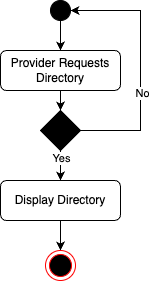

The diagram above was exported from draw.io. Its source (the exported page's mxGraphModel, read from the mxfile embedded in the PNG):
<mxGraphModel dx="1015" dy="811" grid="1" gridSize="10" guides="1" tooltips="1" connect="1" arrows="1" fold="1" page="1" pageScale="1" pageWidth="827" pageHeight="1169" math="0" shadow="0">
  <root>
    <mxCell id="WIyWlLk6GJQsqaUBKTNV-0" />
    <mxCell id="WIyWlLk6GJQsqaUBKTNV-1" parent="WIyWlLk6GJQsqaUBKTNV-0" />
    <mxCell id="wY4vyr3OCLtVwHoYDCxH-6" style="edgeStyle=orthogonalEdgeStyle;rounded=0;orthogonalLoop=1;jettySize=auto;html=1;entryX=0.5;entryY=0;entryDx=0;entryDy=0;" parent="WIyWlLk6GJQsqaUBKTNV-1" source="WIyWlLk6GJQsqaUBKTNV-3" target="wY4vyr3OCLtVwHoYDCxH-3" edge="1">
      <mxGeometry relative="1" as="geometry" />
    </mxCell>
    <mxCell id="WIyWlLk6GJQsqaUBKTNV-3" value="Provider Requests Directory" style="rounded=1;whiteSpace=wrap;html=1;fontSize=12;glass=0;strokeWidth=1;shadow=0;" parent="WIyWlLk6GJQsqaUBKTNV-1" vertex="1">
      <mxGeometry x="160" y="90" width="120" height="40" as="geometry" />
    </mxCell>
    <mxCell id="wY4vyr3OCLtVwHoYDCxH-15" style="edgeStyle=orthogonalEdgeStyle;rounded=0;orthogonalLoop=1;jettySize=auto;html=1;entryX=0.5;entryY=0;entryDx=0;entryDy=0;" parent="WIyWlLk6GJQsqaUBKTNV-1" source="WIyWlLk6GJQsqaUBKTNV-11" edge="1">
      <mxGeometry relative="1" as="geometry">
        <mxPoint x="220" y="290" as="targetPoint" />
      </mxGeometry>
    </mxCell>
    <mxCell id="WIyWlLk6GJQsqaUBKTNV-11" value="Display Directory" style="rounded=1;whiteSpace=wrap;html=1;fontSize=12;glass=0;strokeWidth=1;shadow=0;" parent="WIyWlLk6GJQsqaUBKTNV-1" vertex="1">
      <mxGeometry x="160" y="220" width="120" height="40" as="geometry" />
    </mxCell>
    <mxCell id="wY4vyr3OCLtVwHoYDCxH-1" style="edgeStyle=orthogonalEdgeStyle;rounded=0;orthogonalLoop=1;jettySize=auto;html=1;entryX=0.5;entryY=0;entryDx=0;entryDy=0;" parent="WIyWlLk6GJQsqaUBKTNV-1" source="wY4vyr3OCLtVwHoYDCxH-0" target="WIyWlLk6GJQsqaUBKTNV-3" edge="1">
      <mxGeometry relative="1" as="geometry" />
    </mxCell>
    <mxCell id="wY4vyr3OCLtVwHoYDCxH-0" value="" style="ellipse;whiteSpace=wrap;html=1;aspect=fixed;fillColor=#000000;" parent="WIyWlLk6GJQsqaUBKTNV-1" vertex="1">
      <mxGeometry x="210" y="40" width="20" height="20" as="geometry" />
    </mxCell>
    <mxCell id="wY4vyr3OCLtVwHoYDCxH-5" style="edgeStyle=orthogonalEdgeStyle;rounded=0;orthogonalLoop=1;jettySize=auto;html=1;entryX=0.5;entryY=0;entryDx=0;entryDy=0;" parent="WIyWlLk6GJQsqaUBKTNV-1" source="wY4vyr3OCLtVwHoYDCxH-3" target="WIyWlLk6GJQsqaUBKTNV-11" edge="1">
      <mxGeometry relative="1" as="geometry" />
    </mxCell>
    <mxCell id="wY4vyr3OCLtVwHoYDCxH-8" value="Yes" style="edgeLabel;html=1;align=center;verticalAlign=middle;resizable=0;points=[];" parent="wY4vyr3OCLtVwHoYDCxH-5" vertex="1" connectable="0">
      <mxGeometry x="-0.7367" relative="1" as="geometry">
        <mxPoint as="offset" />
      </mxGeometry>
    </mxCell>
    <mxCell id="wY4vyr3OCLtVwHoYDCxH-7" style="edgeStyle=orthogonalEdgeStyle;rounded=0;orthogonalLoop=1;jettySize=auto;html=1;entryX=1;entryY=0.5;entryDx=0;entryDy=0;" parent="WIyWlLk6GJQsqaUBKTNV-1" source="wY4vyr3OCLtVwHoYDCxH-3" target="wY4vyr3OCLtVwHoYDCxH-0" edge="1">
      <mxGeometry relative="1" as="geometry">
        <Array as="points">
          <mxPoint x="300" y="170" />
          <mxPoint x="300" y="50" />
        </Array>
      </mxGeometry>
    </mxCell>
    <mxCell id="wY4vyr3OCLtVwHoYDCxH-9" value="No" style="edgeLabel;html=1;align=center;verticalAlign=middle;resizable=0;points=[];" parent="wY4vyr3OCLtVwHoYDCxH-7" vertex="1" connectable="0">
      <mxGeometry x="-0.2139" y="-1" relative="1" as="geometry">
        <mxPoint as="offset" />
      </mxGeometry>
    </mxCell>
    <mxCell id="wY4vyr3OCLtVwHoYDCxH-3" value="" style="rhombus;whiteSpace=wrap;html=1;fillColor=#000000;" parent="WIyWlLk6GJQsqaUBKTNV-1" vertex="1">
      <mxGeometry x="200" y="150" width="40" height="40" as="geometry" />
    </mxCell>
    <mxCell id="GVQxCE8FrjuZOSYljZoz-0" value="" style="ellipse;html=1;shape=endState;fillColor=#000000;strokeColor=#ff0000;" vertex="1" parent="WIyWlLk6GJQsqaUBKTNV-1">
      <mxGeometry x="205" y="290" width="30" height="30" as="geometry" />
    </mxCell>
  </root>
</mxGraphModel>